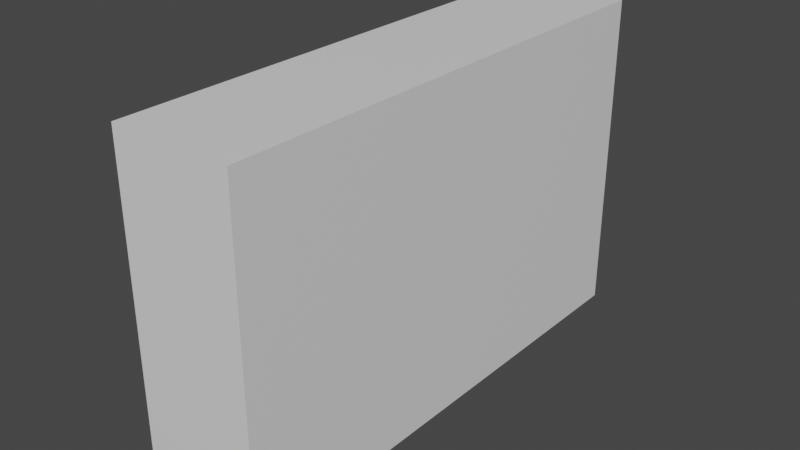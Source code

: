 # Source: BookShelfLong.blend  (saved by Blender 3.2.14; exported with 4.5.12 LTS)
import bpy
from mathutils import Matrix  # noqa: F401  (used for matrix-valued properties, if any)

bpy.ops.wm.read_factory_settings(use_empty=True)
scene = bpy.context.scene
scene.name = 'Scene'

# ---- collections
col_collection = bpy.data.collections.new('Collection'); scene.collection.children.link(col_collection)

# ---- materials (node trees are filled in below, after node groups)
mat_material_001 = bpy.data.materials.new('Material.001')
mat_material_001.use_transparent_shadow = False
mat_material_002 = bpy.data.materials.new('Material.002')
mat_material_002.use_transparent_shadow = False

# ---- material node trees
mat_material_001.use_nodes = True; mat_material_001.node_tree.nodes.clear()
_N = mat_material_001.node_tree.nodes; _L = mat_material_001.node_tree.links
n0 = _N.new('ShaderNodeOutputMaterial'); n0.name = 'Material Output'; n0.location = (300, 300)
n1 = _N.new('ShaderNodeBsdfPrincipled'); n1.name = 'Principled BSDF'; n1.location = (10, 300)
n1.distribution = 'GGX'
n1.subsurface_method = 'BURLEY'
n1.inputs[3].default_value = 1.45
n1.inputs[27].default_value = (0.0, 0.0, 0.0, 1.0)
n1.inputs[28].default_value = 1.0
_L.new(n1.outputs[0], n0.inputs[0])
n0.is_active_output = True
mat_material_002.use_nodes = True; mat_material_002.node_tree.nodes.clear()
_N = mat_material_002.node_tree.nodes; _L = mat_material_002.node_tree.links
n0 = _N.new('ShaderNodeOutputMaterial'); n0.name = 'Material Output'; n0.location = (300, 300)
n1 = _N.new('ShaderNodeBsdfPrincipled'); n1.name = 'Principled BSDF'; n1.location = (10, 300)
n1.distribution = 'GGX'
n1.subsurface_method = 'BURLEY'
n1.inputs[3].default_value = 1.45
n1.inputs[27].default_value = (0.0, 0.0, 0.0, 1.0)
n1.inputs[28].default_value = 1.0
_L.new(n1.outputs[0], n0.inputs[0])
n0.is_active_output = True

# ---- world
world_world = bpy.data.worlds.new('World'); scene.world = world_world
world_world.use_nodes = True; world_world.node_tree.nodes.clear()
_N = world_world.node_tree.nodes; _L = world_world.node_tree.links
n0 = _N.new('ShaderNodeOutputWorld'); n0.name = 'World Output'; n0.location = (300, 300)
n1 = _N.new('ShaderNodeBackground'); n1.name = 'Background'; n1.location = (10, 300)
n1.inputs[0].default_value = (0.05088, 0.05088, 0.05088, 1.0)
_L.new(n1.outputs[0], n0.inputs[0])
n0.is_active_output = True
world_world.color = (0.05088, 0.05088, 0.05088)
world_world.use_sun_shadow = False
world_world.sun_shadow_jitter_overblur = 0.0

# ---- meshes
me_cube_001 = bpy.data.meshes.new('Cube.001')
me_cube_001.from_pydata([(-1.0, -2.508, -0.8657), (-1.0, -2.508, 0.8657), (-1.0, 2.686, -0.8657), (-1.0, 2.686, 0.8657), (1.0, -2.911, -1.0), (1.0, -2.911, 1.0), (1.0, 3.089, -1.0), (1.0, 3.089, 1.0), (-1.0, 3.089, -1.0), (-1.0, -2.911, -1.0), (-1.0, -2.911, 1.0), (-1.0, 3.089, 1.0), (0.07408, 2.686, -0.8657), (0.07408, -2.508, -0.8657), (0.07408, -2.508, 0.8657), (0.07408, 2.686, 0.8657), (0.07408, -2.508, 0.3463), (0.07408, 2.686, 0.3463), (0.07408, 2.686, -0.4415), (0.07408, -2.508, -0.4415), (0.07408, -2.508, -0.04761), (0.07408, 2.686, -0.04761), (0.07408, 2.686, -0.3746), (-1.0, -2.911, -0.4327), (-1.0, -2.508, -0.3746), (0.07408, -2.508, -0.3746), (-1.063, 2.686, -0.3746), (-1.063, 2.686, -0.4415), (-1.063, -2.508, -0.4415), (-1.063, -2.508, -0.3746), (0.07408, -2.508, 0.01147), (0.07408, 2.686, 0.01147), (-1.044, 2.686, 0.01147), (-1.044, 2.686, -0.04761), (-1.044, -2.508, -0.04761), (-1.044, -2.508, 0.01147), (0.07408, -2.508, 0.4081), (0.07408, 2.686, 0.4081), (-1.055, 2.686, 0.4081), (-1.055, 2.686, 0.3463), (-1.055, -2.508, 0.3463), (-1.055, -2.508, 0.4081), (0.07408, 0.08884, -0.8657), (0.07408, 0.08884, 0.8657), (0.07408, 0.08884, 0.3463), (0.07408, 0.08884, -0.4415), (0.07408, 0.08884, -0.04761), (0.07408, 0.08884, -0.3746), (0.07408, 0.08884, 0.01147), (0.07408, 0.08884, 0.4081), (0.07408, 1.387, 0.8657), (0.07408, 1.387, 0.3463), (0.07408, 1.387, -0.4415), (0.07408, 1.387, -0.04761), (0.07408, 1.387, -0.3746), (0.07408, 1.387, 0.01147), (0.07408, 1.387, 0.4081), (0.07408, 1.387, -0.8657), (0.07408, -1.21, -0.8657), (0.07408, -1.21, 0.8657), (0.07408, -1.21, 0.3463), (0.07408, -1.21, -0.4415), (0.07408, -1.21, -0.04761), (0.07408, -1.21, -0.3746), (0.07408, -1.21, 0.01147), (0.07408, -1.21, 0.4081), (0.07408, -1.015, 0.8657), (0.07408, -1.015, 0.3463), (0.07408, -1.015, -0.4415), (0.0717, -0.9932, -0.04676), (0.07646, -1.038, -0.3729), (0.07408, -1.015, 0.01147), (0.07408, -1.015, 0.4081), (0.07408, -1.015, -0.8657), (0.07408, 0.2836, -0.8657), (0.07408, 0.2836, 0.8657), (0.07408, 0.2836, 0.3463), (0.07408, 0.2836, -0.4415), (0.07408, 0.2836, -0.04761), (0.07408, 0.2836, -0.3746), (0.07408, 0.2836, 0.01147), (0.07408, 0.2836, 0.4081), (0.07408, 1.582, 0.8657), (0.07408, 1.582, 0.3463), (0.07408, 1.582, -0.4415), (0.07408, 1.582, -0.04761), (0.07408, 1.582, -0.3746), (0.07408, 1.582, 0.01147), (0.07408, 1.582, 0.4081), (0.07408, 1.582, -0.8657), (-1.176, 0.2836, -0.8657), (-1.176, 0.08884, -0.8657), (-1.175, 0.09458, -0.04673), (-1.177, 0.08313, -0.3737), (-1.176, 0.08884, -0.4415), (-1.178, 0.07819, 0.3445), (-1.174, 0.0996, 0.009912), (-1.174, 0.1036, 0.8672), (-1.178, 0.07421, 0.4099), (-1.176, 1.582, -0.8657), (-1.176, 1.387, -0.8657), (-1.176, 1.387, -0.04761), (-1.176, 1.387, -0.3746), (-1.176, 1.387, -0.4415), (-1.174, 1.391, 0.3467), (-1.175, 1.384, 0.01197), (-1.176, 1.387, 0.8657), (-1.176, 1.387, 0.4081), (-1.175, -1.001, -0.8639), (-1.176, -1.196, -0.8672), (-1.176, -1.21, 0.8657), (-1.176, -1.21, 0.4081), (-1.175, -1.2, 0.3476), (-1.175, -1.219, 0.01296), (-1.177, -1.223, -0.4433), (-1.176, -1.215, -0.04847), (-1.176, -1.204, -0.3754), (-1.176, -1.015, 0.8657), (-1.177, -1.006, 0.3448), (-1.176, -1.029, -0.4399), (-1.178, -0.9972, -0.04827), (-1.173, -1.031, -0.3748), (-1.177, -1.024, 0.01012), (-1.176, -1.015, 0.4081), (-1.173, 0.2982, 0.8639), (-1.178, 0.2729, 0.3478), (-1.176, 0.2836, -0.4415), (-1.175, 0.2893, -0.04854), (-1.177, 0.2779, -0.3755), (-1.174, 0.2943, 0.01321), (-1.178, 0.2689, 0.4066), (-1.176, 1.582, 0.8657), (-1.177, 1.585, 0.3458), (-1.176, 1.582, -0.4415), (-1.176, 1.582, -0.04761), (-1.176, 1.582, -0.3746), (-1.178, 1.579, 0.01099), (-1.176, 1.582, 0.4081)], [], [(6, 7, 5, 4), (8, 6, 4, 9), (7, 11, 10, 5), (3, 2, 12, 18, 22, 21, 31, 17, 37, 15), (88, 82, 15, 37), (8, 11, 7, 6), (87, 83, 17, 31), (24, 0, 2, 8, 9, 23), (4, 5, 10, 23, 9), (89, 84, 18, 12), (24, 1, 14, 36, 16, 30, 20, 25, 19, 13, 0), (86, 85, 21, 22), (1, 24, 23, 10, 11, 8, 2, 3), (19, 25, 29, 28), (22, 18, 27, 26), (45, 68, 61, 19, 28, 27, 18, 84, 52, 77), (20, 30, 35, 34), (31, 21, 33, 32), (69, 62, 20, 34, 33, 21, 85, 53, 78, 46), (16, 36, 41, 40), (37, 17, 39, 38), (32, 33, 34, 35), (70, 69, 46, 47), (73, 68, 45, 42), (71, 67, 44, 48), (41, 38, 39, 40), (72, 66, 43, 49), (17, 83, 51, 76, 44, 67, 60, 16, 40, 39), (79, 78, 53, 54), (74, 77, 52, 57), (80, 76, 51, 55), (81, 75, 50, 56), (36, 14, 59, 65), (30, 16, 60, 64), (13, 19, 61, 58), (25, 20, 62, 63), (63, 70, 47, 79, 54, 86, 22, 26, 29, 25), (46, 78, 127, 92), (77, 74, 90, 126), (68, 73, 108, 119), (83, 87, 136, 132), (50, 82, 131, 106), (29, 26, 27, 28), (45, 77, 126, 94), (76, 80, 129, 125), (67, 71, 122, 118), (64, 71, 48, 80, 55, 87, 31, 32, 35, 30), (3, 15, 82, 50, 75, 43, 66, 59, 14, 1), (65, 72, 49, 81, 56, 88, 37, 38, 41, 36), (2, 0, 13, 58, 73, 42, 74, 57, 89, 12), (84, 89, 99, 133), (56, 50, 106, 107), (44, 76, 125, 95), (71, 64, 113, 122), (111, 110, 117, 123), (113, 112, 118, 122), (109, 114, 119, 108), (116, 115, 120, 121), (98, 97, 124, 130), (96, 95, 125, 129), (91, 94, 126, 90), (93, 92, 127, 128), (102, 101, 134, 135), (100, 103, 133, 99), (105, 104, 132, 136), (107, 106, 131, 137), (73, 58, 109, 108), (51, 83, 132, 104), (69, 70, 121, 120), (78, 79, 128, 127), (72, 65, 111, 123), (79, 47, 93, 128), (52, 84, 133, 103), (82, 88, 137, 131), (65, 59, 110, 111), (53, 85, 134, 101), (47, 46, 92, 93), (86, 54, 102, 135), (42, 45, 94, 91), (64, 60, 112, 113), (80, 48, 96, 129), (59, 66, 117, 110), (48, 44, 95, 96), (58, 61, 114, 109), (60, 67, 118, 112), (63, 62, 115, 116), (74, 42, 91, 90), (87, 55, 105, 136), (61, 68, 119, 114), (81, 49, 98, 130), (62, 69, 120, 115), (49, 43, 97, 98), (54, 53, 101, 102), (70, 63, 116, 121), (57, 52, 103, 100), (88, 56, 107, 137), (55, 51, 104, 105), (66, 72, 123, 117), (89, 57, 100, 99), (75, 81, 130, 124), (43, 75, 124, 97), (85, 86, 135, 134)])
me_cube_001.polygons.foreach_set('material_index', [0, 0, 0, 0, 0, 0, 0, 0, 0, 0, 0, 0, 0, 0, 0, 1, 0, 0, 1, 0, 0, 1, 0, 0, 0, 1, 0, 1, 0, 0, 0, 0, 0, 0, 0, 0, 1, 1, 0, 0, 0, 0, 1, 1, 0, 0, 1, 0, 1, 0, 0, 0, 1, 1, 0, 0, 0, 0, 0, 0, 0, 0, 0, 0, 0, 0, 0, 1, 0, 0, 1, 1, 1, 0, 0, 1, 0, 1, 0, 0, 1, 0, 0, 0, 1, 0, 0, 1, 1, 1, 1, 0, 0, 1, 0, 1, 0, 0, 0, 0, 0, 0])
_uv = me_cube_001.uv_layers.new(name='UVMap')
_uv.uv.foreach_set('vector', [0.375, 0.5, 0.625, 0.5, 0.625, 0.75, 0.375, 0.75, 0.125, 0.5, 0.375, 0.5, 0.375, 0.75, 0.125, 0.75, 0.625, 0.5, 0.875, 0.5, 0.875, 0.75, 0.625, 0.75, 0.5858, 0.2108, 0.4142, 0.2108, 0.4142, 0.2108, 0.4562, 0.2108, 0.4629, 0.2108, 0.4953, 0.2108, 0.5011, 0.2108, 0.5343, 0.2108, 0.5404, 0.2108, 0.5858, 0.2108, 0.5404, 0.1743, 0.5858, 0.1743, 0.5858, 0.2108, 0.5404, 0.2108, 0.375, 0.25, 0.625, 0.25, 0.625, 0.5, 0.375, 0.5, 0.5011, 0.1743, 0.5343, 0.1743, 0.5343, 0.2108, 0.5011, 0.2108, 0.4629, 0.03921, 0.4142, 0.03921, 0.4142, 0.2108, 0.375, 0.25, 0.375, 0.0, 0.4459, 0.0, 0.375, 0.75, 0.625, 0.75, 0.625, 1.0, 0.4459, 1.0, 0.375, 1.0, 0.4142, 0.1743, 0.4562, 0.1743, 0.4562, 0.2108, 0.4142, 0.2108, 0.4629, 0.03921, 0.5858, 0.03921, 0.5858, 0.03921, 0.5404, 0.03921, 0.5343, 0.03921, 0.5011, 0.03921, 0.4953, 0.03921, 0.4629, 0.03921, 0.4562, 0.03921, 0.4142, 0.03921, 0.4142, 0.03921, 0.4629, 0.1743, 0.4953, 0.1743, 0.4953, 0.2108, 0.4629, 0.2108, 0.5858, 0.03921, 0.4629, 0.03921, 0.4459, 0.0, 0.625, 0.0, 0.625, 0.25, 0.375, 0.25, 0.4142, 0.2108, 0.5858, 0.2108, 0.4562, 0.03921, 0.4629, 0.03921, 0.4629, 0.03921, 0.4562, 0.03921, 0.4629, 0.2108, 0.4562, 0.2108, 0.4562, 0.2108, 0.4629, 0.2108, 0.4562, 0.125, 0.4562, 0.08854, 0.4562, 0.08211, 0.4562, 0.03921, 0.4562, 0.03921, 0.4562, 0.2108, 0.4562, 0.2108, 0.4562, 0.1743, 0.4562, 0.1679, 0.4562, 0.1314, 0.4953, 0.03921, 0.5011, 0.03921, 0.5011, 0.03921, 0.4953, 0.03921, 0.5011, 0.2108, 0.4953, 0.2108, 0.4953, 0.2108, 0.5011, 0.2108, 0.4953, 0.08854, 0.4953, 0.08211, 0.4953, 0.03921, 0.4953, 0.03921, 0.4953, 0.2108, 0.4953, 0.2108, 0.4953, 0.1743, 0.4953, 0.1679, 0.4953, 0.1314, 0.4953, 0.125, 0.5343, 0.03921, 0.5404, 0.03921, 0.5404, 0.03921, 0.5343, 0.03921, 0.5404, 0.2108, 0.5343, 0.2108, 0.5343, 0.2108, 0.5404, 0.2108, 0.5011, 0.2108, 0.4953, 0.2108, 0.4953, 0.03921, 0.5011, 0.03921, 0.4629, 0.08854, 0.4953, 0.08854, 0.4953, 0.125, 0.4629, 0.125, 0.4142, 0.08854, 0.4562, 0.08854, 0.4562, 0.125, 0.4142, 0.125, 0.5011, 0.08854, 0.5343, 0.08854, 0.5343, 0.125, 0.5011, 0.125, 0.5404, 0.03921, 0.5404, 0.2108, 0.5343, 0.2108, 0.5343, 0.03921, 0.5404, 0.08854, 0.5858, 0.08854, 0.5858, 0.125, 0.5404, 0.125, 0.5343, 0.2108, 0.5343, 0.1743, 0.5343, 0.1679, 0.5343, 0.1314, 0.5343, 0.125, 0.5343, 0.08854, 0.5343, 0.08211, 0.5343, 0.03921, 0.5343, 0.03921, 0.5343, 0.2108, 0.4629, 0.1314, 0.4953, 0.1314, 0.4953, 0.1679, 0.4629, 0.1679, 0.4142, 0.1314, 0.4562, 0.1314, 0.4562, 0.1679, 0.4142, 0.1679, 0.5011, 0.1314, 0.5343, 0.1314, 0.5343, 0.1679, 0.5011, 0.1679, 0.5404, 0.1314, 0.5858, 0.1314, 0.5858, 0.1679, 0.5404, 0.1679, 0.5404, 0.03921, 0.5858, 0.03921, 0.5858, 0.08211, 0.5404, 0.08211, 0.5011, 0.03921, 0.5343, 0.03921, 0.5343, 0.08211, 0.5011, 0.08211, 0.4142, 0.03921, 0.4562, 0.03921, 0.4562, 0.08211, 0.4142, 0.08211, 0.4629, 0.03921, 0.4953, 0.03921, 0.4953, 0.08211, 0.4629, 0.08211, 0.4629, 0.08211, 0.4629, 0.08854, 0.4629, 0.125, 0.4629, 0.1314, 0.4629, 0.1679, 0.4629, 0.1743, 0.4629, 0.2108, 0.4629, 0.2108, 0.4629, 0.03921, 0.4629, 0.03921, 0.4953, 0.125, 0.4953, 0.1314, 0.4953, 0.1314, 0.4953, 0.125, 0.4562, 0.1314, 0.4142, 0.1314, 0.4142, 0.1314, 0.4562, 0.1314, 0.4562, 0.08854, 0.4142, 0.08854, 0.4142, 0.08854, 0.4562, 0.08854, 0.5343, 0.1743, 0.5011, 0.1743, 0.5011, 0.1743, 0.5343, 0.1743, 0.5858, 0.1679, 0.5858, 0.1743, 0.5858, 0.1743, 0.5858, 0.1679, 0.4629, 0.03921, 0.4629, 0.2108, 0.4562, 0.2108, 0.4562, 0.03921, 0.4562, 0.125, 0.4562, 0.1314, 0.4562, 0.1314, 0.4562, 0.125, 0.5343, 0.1314, 0.5011, 0.1314, 0.5011, 0.1314, 0.5343, 0.1314, 0.5343, 0.08854, 0.5011, 0.08854, 0.5011, 0.08854, 0.5343, 0.08854, 0.5011, 0.08211, 0.5011, 0.08854, 0.5011, 0.125, 0.5011, 0.1314, 0.5011, 0.1679, 0.5011, 0.1743, 0.5011, 0.2108, 0.5011, 0.2108, 0.5011, 0.03921, 0.5011, 0.03921, 0.5858, 0.2108, 0.5858, 0.2108, 0.5858, 0.1743, 0.5858, 0.1679, 0.5858, 0.1314, 0.5858, 0.125, 0.5858, 0.08854, 0.5858, 0.08211, 0.5858, 0.03921, 0.5858, 0.03921, 0.5404, 0.08211, 0.5404, 0.08854, 0.5404, 0.125, 0.5404, 0.1314, 0.5404, 0.1679, 0.5404, 0.1743, 0.5404, 0.2108, 0.5404, 0.2108, 0.5404, 0.03921, 0.5404, 0.03921, 0.4142, 0.2108, 0.4142, 0.03921, 0.4142, 0.03921, 0.4142, 0.08211, 0.4142, 0.08854, 0.4142, 0.125, 0.4142, 0.1314, 0.4142, 0.1679, 0.4142, 0.1743, 0.4142, 0.2108, 0.4562, 0.1743, 0.4142, 0.1743, 0.4142, 0.1743, 0.4562, 0.1743, 0.5404, 0.1679, 0.5858, 0.1679, 0.5858, 0.1679, 0.5404, 0.1679, 0.5343, 0.125, 0.5343, 0.1314, 0.5343, 0.1314, 0.5343, 0.125, 0.5011, 0.08854, 0.5011, 0.08211, 0.5011, 0.08211, 0.5011, 0.08854, 0.5404, 0.08211, 0.5858, 0.08211, 0.5858, 0.08854, 0.5404, 0.08854, 0.5011, 0.08211, 0.5343, 0.08211, 0.5343, 0.08854, 0.5011, 0.08854, 0.4142, 0.08211, 0.4562, 0.08211, 0.4562, 0.08854, 0.4142, 0.08854, 0.4629, 0.08211, 0.4953, 0.08211, 0.4953, 0.08854, 0.4629, 0.08854, 0.5404, 0.125, 0.5858, 0.125, 0.5858, 0.1314, 0.5404, 0.1314, 0.5011, 0.125, 0.5343, 0.125, 0.5343, 0.1314, 0.5011, 0.1314, 0.4142, 0.125, 0.4562, 0.125, 0.4562, 0.1314, 0.4142, 0.1314, 0.4629, 0.125, 0.4953, 0.125, 0.4953, 0.1314, 0.4629, 0.1314, 0.4629, 0.1679, 0.4953, 0.1679, 0.4953, 0.1743, 0.4629, 0.1743, 0.4142, 0.1679, 0.4562, 0.1679, 0.4562, 0.1743, 0.4142, 0.1743, 0.5011, 0.1679, 0.5343, 0.1679, 0.5343, 0.1743, 0.5011, 0.1743, 0.5404, 0.1679, 0.5858, 0.1679, 0.5858, 0.1743, 0.5404, 0.1743, 0.4142, 0.08854, 0.4142, 0.08211, 0.4142, 0.08211, 0.4142, 0.08854, 0.5343, 0.1679, 0.5343, 0.1743, 0.5343, 0.1743, 0.5343, 0.1679, 0.4953, 0.08854, 0.4629, 0.08854, 0.4629, 0.08854, 0.4953, 0.08854, 0.4953, 0.1314, 0.4629, 0.1314, 0.4629, 0.1314, 0.4953, 0.1314, 0.5404, 0.08854, 0.5404, 0.08211, 0.5404, 0.08211, 0.5404, 0.08854, 0.4629, 0.1314, 0.4629, 0.125, 0.4629, 0.125, 0.4629, 0.1314, 0.4562, 0.1679, 0.4562, 0.1743, 0.4562, 0.1743, 0.4562, 0.1679, 0.5858, 0.1743, 0.5404, 0.1743, 0.5404, 0.1743, 0.5858, 0.1743, 0.5404, 0.08211, 0.5858, 0.08211, 0.5858, 0.08211, 0.5404, 0.08211, 0.4953, 0.1679, 0.4953, 0.1743, 0.4953, 0.1743, 0.4953, 0.1679, 0.4629, 0.125, 0.4953, 0.125, 0.4953, 0.125, 0.4629, 0.125, 0.4629, 0.1743, 0.4629, 0.1679, 0.4629, 0.1679, 0.4629, 0.1743, 0.4142, 0.125, 0.4562, 0.125, 0.4562, 0.125, 0.4142, 0.125, 0.5011, 0.08211, 0.5343, 0.08211, 0.5343, 0.08211, 0.5011, 0.08211, 0.5011, 0.1314, 0.5011, 0.125, 0.5011, 0.125, 0.5011, 0.1314, 0.5858, 0.08211, 0.5858, 0.08854, 0.5858, 0.08854, 0.5858, 0.08211, 0.5011, 0.125, 0.5343, 0.125, 0.5343, 0.125, 0.5011, 0.125, 0.4142, 0.08211, 0.4562, 0.08211, 0.4562, 0.08211, 0.4142, 0.08211, 0.5343, 0.08211, 0.5343, 0.08854, 0.5343, 0.08854, 0.5343, 0.08211, 0.4629, 0.08211, 0.4953, 0.08211, 0.4953, 0.08211, 0.4629, 0.08211, 0.4142, 0.1314, 0.4142, 0.125, 0.4142, 0.125, 0.4142, 0.1314, 0.5011, 0.1743, 0.5011, 0.1679, 0.5011, 0.1679, 0.5011, 0.1743, 0.4562, 0.08211, 0.4562, 0.08854, 0.4562, 0.08854, 0.4562, 0.08211, 0.5404, 0.1314, 0.5404, 0.125, 0.5404, 0.125, 0.5404, 0.1314, 0.4953, 0.08211, 0.4953, 0.08854, 0.4953, 0.08854, 0.4953, 0.08211, 0.5404, 0.125, 0.5858, 0.125, 0.5858, 0.125, 0.5404, 0.125, 0.4629, 0.1679, 0.4953, 0.1679, 0.4953, 0.1679, 0.4629, 0.1679, 0.4629, 0.08854, 0.4629, 0.08211, 0.4629, 0.08211, 0.4629, 0.08854, 0.4142, 0.1679, 0.4562, 0.1679, 0.4562, 0.1679, 0.4142, 0.1679, 0.5404, 0.1743, 0.5404, 0.1679, 0.5404, 0.1679, 0.5404, 0.1743, 0.5011, 0.1679, 0.5343, 0.1679, 0.5343, 0.1679, 0.5011, 0.1679, 0.5858, 0.08854, 0.5404, 0.08854, 0.5404, 0.08854, 0.5858, 0.08854, 0.4142, 0.1743, 0.4142, 0.1679, 0.4142, 0.1679, 0.4142, 0.1743, 0.5858, 0.1314, 0.5404, 0.1314, 0.5404, 0.1314, 0.5858, 0.1314, 0.5858, 0.125, 0.5858, 0.1314, 0.5858, 0.1314, 0.5858, 0.125, 0.4953, 0.1743, 0.4629, 0.1743, 0.4629, 0.1743, 0.4953, 0.1743])
me_cube_001.materials.append(mat_material_001)
me_cube_001.materials.append(mat_material_002)
me_cube_001.use_remesh_fix_poles = True
me_cube_001.use_remesh_preserve_attributes = False
me_cube_001.use_mirror_vertex_groups = False
me_cube_001.update()

# ---- objects
ob_cube = bpy.data.objects.new('Cube', me_cube_001)

# ---- transforms, parenting, visibility, modifiers, constraints
ob_cube.location = (0.0, 0.0, 3.0)
ob_cube.scale = (0.8, 1.12, 2.176)
ob_cube.lineart.crease_threshold = 0.0

# ---- collection membership
col_collection.objects.link(ob_cube)

# ---- scene / render settings (as saved in the file)
scene.frame_start = 1; scene.frame_end = 250; scene.frame_set(1)
scene.render.engine = 'BLENDER_EEVEE_NEXT'
scene.cycles.use_denoising = False
scene.cycles.samples = 128
scene.cycles.sampling_pattern = 'TABULATED_SOBOL'
scene.cycles.use_adaptive_sampling = False
scene.cycles.use_light_tree = False
scene.view_settings.view_transform = 'Filmic'
bpy.context.view_layer.update()

# ---- added for rendering (the .blend has no active camera and no usable light): camera, sun
cam_auto = bpy.data.cameras.new('AutoCamera')
cam_auto.lens = 50.0
cam_auto.sensor_width = 36.0
cam_auto.clip_end = 1000.0
ob_auto_camera = bpy.data.objects.new('AutoCamera', cam_auto)
scene.collection.objects.link(ob_auto_camera)
ob_auto_camera.location = (7.50955, -8.99764, 9.06476)
ob_auto_camera.rotation_euler = (1.09748, -7.21219e-08, 0.694738)
scene.camera = ob_auto_camera
light_auto_sun = bpy.data.lights.new('AutoSun', 'SUN')
light_auto_sun.energy = 3.0
light_auto_sun.angle = 0.0523599
ob_auto_sun = bpy.data.objects.new('AutoSun', light_auto_sun)
scene.collection.objects.link(ob_auto_sun)
ob_auto_sun.rotation_euler = (0.872665, 0.174533, 0.523599)
bpy.context.view_layer.update()
